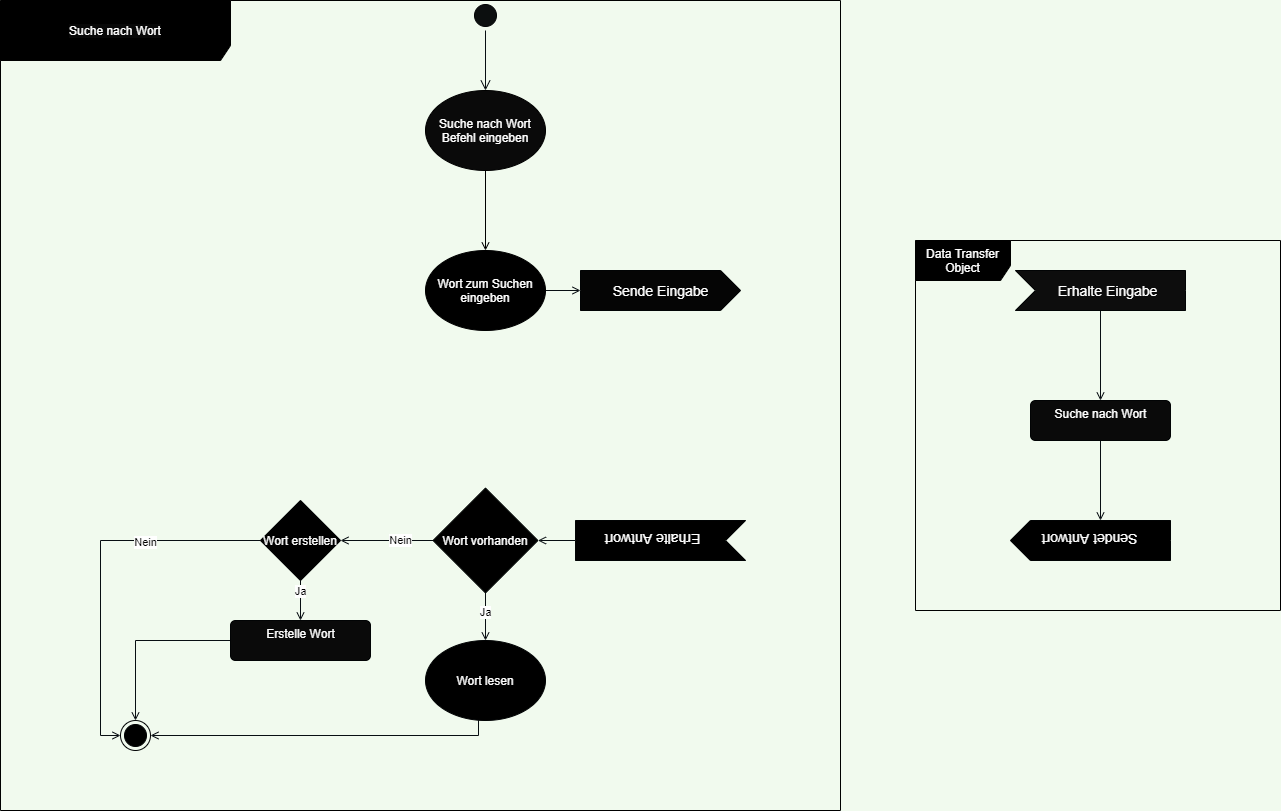

The diagram above was exported from draw.io. Its source (the exported page's mxGraphModel, read from the mxfile embedded in the PNG):
<mxGraphModel dx="1133" dy="695" grid="1" gridSize="10" guides="1" tooltips="1" connect="1" arrows="1" fold="1" page="1" pageScale="1" pageWidth="1169" pageHeight="827" background="#F1FAEE" math="0" shadow="0">
  <root>
    <mxCell id="0oyUR4dgS2eo9P9nxT2M-0" />
    <mxCell id="0oyUR4dgS2eo9P9nxT2M-1" parent="0oyUR4dgS2eo9P9nxT2M-0" />
    <mxCell id="XfUsRE-6fYatTmZuSXRA-2" value="&lt;font color=&quot;#ffffff&quot; style=&quot;background-color: rgb(8 , 8 , 8)&quot;&gt;Suche nach Wort&lt;/font&gt;" style="shape=umlFrame;whiteSpace=wrap;html=1;width=230;height=60;strokeWidth=1;fontColor=#1D3557;fillColor=#000000;strokeColor=#000000;" parent="0oyUR4dgS2eo9P9nxT2M-1" vertex="1">
      <mxGeometry x="150" y="150" width="840" height="810" as="geometry" />
    </mxCell>
    <mxCell id="XfUsRE-6fYatTmZuSXRA-3" value="" style="ellipse;html=1;shape=startState;fontColor=#1D3557;fillColor=#0C0F0F;strokeColor=#020405;" parent="0oyUR4dgS2eo9P9nxT2M-1" vertex="1">
      <mxGeometry x="620" y="150" width="30" height="30" as="geometry" />
    </mxCell>
    <mxCell id="XfUsRE-6fYatTmZuSXRA-4" value="" style="edgeStyle=orthogonalEdgeStyle;html=1;verticalAlign=bottom;endArrow=open;endSize=8;labelBackgroundColor=#F1FAEE;fontColor=#1D3557;strokeColor=#080E12;" parent="0oyUR4dgS2eo9P9nxT2M-1" source="XfUsRE-6fYatTmZuSXRA-3" edge="1">
      <mxGeometry relative="1" as="geometry">
        <mxPoint x="635" y="240" as="targetPoint" />
      </mxGeometry>
    </mxCell>
    <mxCell id="XfUsRE-6fYatTmZuSXRA-12" value="" style="ellipse;html=1;shape=endState;fontColor=#1D3557;strokeColor=#020405;fillColor=#000000;" parent="0oyUR4dgS2eo9P9nxT2M-1" vertex="1">
      <mxGeometry x="270" y="870" width="30" height="30" as="geometry" />
    </mxCell>
    <mxCell id="2zgg9KsPM5qScTZG1UVL-2" style="edgeStyle=orthogonalEdgeStyle;rounded=0;orthogonalLoop=1;jettySize=auto;html=1;endArrow=open;endFill=0;strokeColor=#000000;" parent="0oyUR4dgS2eo9P9nxT2M-1" source="2zgg9KsPM5qScTZG1UVL-0" target="2zgg9KsPM5qScTZG1UVL-1" edge="1">
      <mxGeometry relative="1" as="geometry" />
    </mxCell>
    <mxCell id="2zgg9KsPM5qScTZG1UVL-0" value="&lt;font color=&quot;#ffffff&quot;&gt;Suche nach Wort Befehl eingeben&lt;/font&gt;" style="ellipse;whiteSpace=wrap;html=1;fillColor=#0A0A0A;" parent="0oyUR4dgS2eo9P9nxT2M-1" vertex="1">
      <mxGeometry x="575" y="240" width="120" height="80" as="geometry" />
    </mxCell>
    <mxCell id="2zgg9KsPM5qScTZG1UVL-4" style="edgeStyle=orthogonalEdgeStyle;rounded=0;orthogonalLoop=1;jettySize=auto;html=1;entryX=0;entryY=0;entryDx=0;entryDy=20;entryPerimeter=0;endArrow=open;endFill=0;strokeColor=#080E12;" parent="0oyUR4dgS2eo9P9nxT2M-1" source="2zgg9KsPM5qScTZG1UVL-1" target="2zgg9KsPM5qScTZG1UVL-3" edge="1">
      <mxGeometry relative="1" as="geometry" />
    </mxCell>
    <mxCell id="2zgg9KsPM5qScTZG1UVL-1" value="&lt;font color=&quot;#ffffff&quot;&gt;Wort zum Suchen eingeben&lt;/font&gt;" style="ellipse;whiteSpace=wrap;html=1;fillColor=#000000;" parent="0oyUR4dgS2eo9P9nxT2M-1" vertex="1">
      <mxGeometry x="575" y="400" width="120" height="80" as="geometry" />
    </mxCell>
    <mxCell id="2zgg9KsPM5qScTZG1UVL-3" value="&lt;font color=&quot;#ffffff&quot;&gt;Sende Eingabe&lt;/font&gt;" style="html=1;shape=mxgraph.infographic.ribbonSimple;notch1=0;notch2=20;align=center;verticalAlign=middle;fontSize=14;fontStyle=0;strokeColor=#020405;fillColor=#050505;" parent="0oyUR4dgS2eo9P9nxT2M-1" vertex="1">
      <mxGeometry x="730" y="420" width="160" height="40" as="geometry" />
    </mxCell>
    <mxCell id="2zgg9KsPM5qScTZG1UVL-6" value="&lt;font color=&quot;#ffffff&quot; style=&quot;background-color: rgb(0 , 0 , 0)&quot;&gt;Data Transfer Object&lt;/font&gt;" style="shape=umlFrame;whiteSpace=wrap;html=1;width=95;height=40;strokeWidth=1;fontColor=#1D3557;fillColor=#000000;strokeColor=#000000;" parent="0oyUR4dgS2eo9P9nxT2M-1" vertex="1">
      <mxGeometry x="1065" y="390" width="365" height="370" as="geometry" />
    </mxCell>
    <mxCell id="2zgg9KsPM5qScTZG1UVL-10" style="edgeStyle=orthogonalEdgeStyle;rounded=0;orthogonalLoop=1;jettySize=auto;html=1;endArrow=open;endFill=0;strokeColor=#080E12;entryX=0.5;entryY=0;entryDx=0;entryDy=0;" parent="0oyUR4dgS2eo9P9nxT2M-1" source="2zgg9KsPM5qScTZG1UVL-8" target="2zgg9KsPM5qScTZG1UVL-33" edge="1">
      <mxGeometry relative="1" as="geometry">
        <mxPoint x="1220" y="540" as="targetPoint" />
      </mxGeometry>
    </mxCell>
    <mxCell id="2zgg9KsPM5qScTZG1UVL-8" value="&lt;font color=&quot;#ffffff&quot;&gt;Erhalte Eingabe&lt;/font&gt;" style="html=1;shape=mxgraph.infographic.ribbonSimple;notch1=20;notch2=0;align=center;verticalAlign=middle;fontSize=14;fontStyle=0;flipH=0;spacingRight=0;spacingLeft=14;strokeColor=#020405;fillColor=#0D0D0D;" parent="0oyUR4dgS2eo9P9nxT2M-1" vertex="1">
      <mxGeometry x="1165" y="420" width="170" height="40" as="geometry" />
    </mxCell>
    <mxCell id="2zgg9KsPM5qScTZG1UVL-12" style="edgeStyle=orthogonalEdgeStyle;rounded=0;orthogonalLoop=1;jettySize=auto;html=1;entryX=0;entryY=0;entryDx=70;entryDy=40;entryPerimeter=0;endArrow=open;endFill=0;strokeColor=#080E12;" parent="0oyUR4dgS2eo9P9nxT2M-1" source="2zgg9KsPM5qScTZG1UVL-33" target="2zgg9KsPM5qScTZG1UVL-11" edge="1">
      <mxGeometry relative="1" as="geometry">
        <mxPoint x="1220" y="620" as="sourcePoint" />
      </mxGeometry>
    </mxCell>
    <mxCell id="2zgg9KsPM5qScTZG1UVL-11" value="&lt;font color=&quot;#fcfcfc&quot;&gt;Sendet Antwort&lt;/font&gt;" style="html=1;shape=mxgraph.infographic.ribbonSimple;notch1=0;notch2=20;align=center;verticalAlign=middle;fontSize=14;fontStyle=0;strokeColor=#020405;rotation=-180;fillColor=#000000;" parent="0oyUR4dgS2eo9P9nxT2M-1" vertex="1">
      <mxGeometry x="1160" y="670" width="160" height="40" as="geometry" />
    </mxCell>
    <mxCell id="2zgg9KsPM5qScTZG1UVL-16" style="edgeStyle=orthogonalEdgeStyle;rounded=0;orthogonalLoop=1;jettySize=auto;html=1;endArrow=open;endFill=0;strokeColor=#080E12;exitX=1;exitY=0.5;exitDx=0;exitDy=0;exitPerimeter=0;" parent="0oyUR4dgS2eo9P9nxT2M-1" source="2zgg9KsPM5qScTZG1UVL-13" target="2zgg9KsPM5qScTZG1UVL-15" edge="1">
      <mxGeometry relative="1" as="geometry" />
    </mxCell>
    <mxCell id="2zgg9KsPM5qScTZG1UVL-13" value="&lt;font color=&quot;#ffffff&quot;&gt;Erhalte Antwort&lt;/font&gt;" style="html=1;shape=mxgraph.infographic.ribbonSimple;notch1=20;notch2=0;align=center;verticalAlign=middle;fontSize=14;fontStyle=0;flipH=0;spacingRight=0;spacingLeft=14;strokeColor=#020405;fillColor=#000000;rotation=-180;" parent="0oyUR4dgS2eo9P9nxT2M-1" vertex="1">
      <mxGeometry x="725" y="670" width="170" height="40" as="geometry" />
    </mxCell>
    <mxCell id="2zgg9KsPM5qScTZG1UVL-18" style="edgeStyle=orthogonalEdgeStyle;rounded=0;orthogonalLoop=1;jettySize=auto;html=1;endArrow=open;endFill=0;strokeColor=#080E12;" parent="0oyUR4dgS2eo9P9nxT2M-1" source="2zgg9KsPM5qScTZG1UVL-15" target="2zgg9KsPM5qScTZG1UVL-17" edge="1">
      <mxGeometry relative="1" as="geometry" />
    </mxCell>
    <mxCell id="2zgg9KsPM5qScTZG1UVL-20" value="Ja" style="edgeLabel;html=1;align=center;verticalAlign=middle;resizable=0;points=[];" parent="2zgg9KsPM5qScTZG1UVL-18" vertex="1" connectable="0">
      <mxGeometry x="-0.207" relative="1" as="geometry">
        <mxPoint as="offset" />
      </mxGeometry>
    </mxCell>
    <mxCell id="2zgg9KsPM5qScTZG1UVL-27" style="edgeStyle=orthogonalEdgeStyle;rounded=0;orthogonalLoop=1;jettySize=auto;html=1;entryX=1;entryY=0.5;entryDx=0;entryDy=0;endArrow=open;endFill=0;strokeColor=#080E12;" parent="0oyUR4dgS2eo9P9nxT2M-1" source="2zgg9KsPM5qScTZG1UVL-15" target="2zgg9KsPM5qScTZG1UVL-26" edge="1">
      <mxGeometry relative="1" as="geometry" />
    </mxCell>
    <mxCell id="2zgg9KsPM5qScTZG1UVL-28" value="Nein" style="edgeLabel;html=1;align=center;verticalAlign=middle;resizable=0;points=[];" parent="2zgg9KsPM5qScTZG1UVL-27" vertex="1" connectable="0">
      <mxGeometry x="-0.2902" relative="1" as="geometry">
        <mxPoint as="offset" />
      </mxGeometry>
    </mxCell>
    <mxCell id="2zgg9KsPM5qScTZG1UVL-15" value="Wort vorhanden" style="rhombus;strokeColor=#020405;fillColor=#000000;fontColor=#FFFFFF;" parent="0oyUR4dgS2eo9P9nxT2M-1" vertex="1">
      <mxGeometry x="582.5" y="637.5" width="105" height="105" as="geometry" />
    </mxCell>
    <mxCell id="2zgg9KsPM5qScTZG1UVL-19" style="edgeStyle=orthogonalEdgeStyle;rounded=0;orthogonalLoop=1;jettySize=auto;html=1;endArrow=open;endFill=0;strokeColor=#080E12;" parent="0oyUR4dgS2eo9P9nxT2M-1" source="2zgg9KsPM5qScTZG1UVL-17" target="XfUsRE-6fYatTmZuSXRA-12" edge="1">
      <mxGeometry relative="1" as="geometry">
        <Array as="points">
          <mxPoint x="628" y="885" />
        </Array>
      </mxGeometry>
    </mxCell>
    <mxCell id="2zgg9KsPM5qScTZG1UVL-17" value="&lt;font color=&quot;#fafafa&quot;&gt;Wort lesen&lt;/font&gt;" style="ellipse;whiteSpace=wrap;html=1;strokeColor=#020405;fillColor=#000000;" parent="0oyUR4dgS2eo9P9nxT2M-1" vertex="1">
      <mxGeometry x="575" y="790" width="120" height="80" as="geometry" />
    </mxCell>
    <mxCell id="2zgg9KsPM5qScTZG1UVL-36" style="edgeStyle=orthogonalEdgeStyle;rounded=0;orthogonalLoop=1;jettySize=auto;html=1;endArrow=open;endFill=0;strokeColor=#080E12;" parent="0oyUR4dgS2eo9P9nxT2M-1" source="2zgg9KsPM5qScTZG1UVL-26" target="2zgg9KsPM5qScTZG1UVL-35" edge="1">
      <mxGeometry relative="1" as="geometry" />
    </mxCell>
    <mxCell id="2zgg9KsPM5qScTZG1UVL-37" value="Ja" style="edgeLabel;html=1;align=center;verticalAlign=middle;resizable=0;points=[];" parent="2zgg9KsPM5qScTZG1UVL-36" vertex="1" connectable="0">
      <mxGeometry x="0.1589" relative="1" as="geometry">
        <mxPoint y="-13.2" as="offset" />
      </mxGeometry>
    </mxCell>
    <mxCell id="2zgg9KsPM5qScTZG1UVL-39" style="edgeStyle=orthogonalEdgeStyle;rounded=0;orthogonalLoop=1;jettySize=auto;html=1;entryX=0;entryY=0.5;entryDx=0;entryDy=0;endArrow=open;endFill=0;strokeColor=#080E12;" parent="0oyUR4dgS2eo9P9nxT2M-1" source="2zgg9KsPM5qScTZG1UVL-26" target="XfUsRE-6fYatTmZuSXRA-12" edge="1">
      <mxGeometry relative="1" as="geometry" />
    </mxCell>
    <mxCell id="2zgg9KsPM5qScTZG1UVL-40" value="Nein" style="edgeLabel;html=1;align=center;verticalAlign=middle;resizable=0;points=[];" parent="2zgg9KsPM5qScTZG1UVL-39" vertex="1" connectable="0">
      <mxGeometry x="-0.3858" y="2" relative="1" as="geometry">
        <mxPoint as="offset" />
      </mxGeometry>
    </mxCell>
    <mxCell id="2zgg9KsPM5qScTZG1UVL-26" value="&lt;font color=&quot;#fcfcfc&quot;&gt;Wort erstellen&lt;/font&gt;" style="rhombus;whiteSpace=wrap;html=1;strokeColor=#020405;fillColor=#000000;" parent="0oyUR4dgS2eo9P9nxT2M-1" vertex="1">
      <mxGeometry x="410" y="650" width="80" height="80" as="geometry" />
    </mxCell>
    <mxCell id="2zgg9KsPM5qScTZG1UVL-33" value="&lt;font color=&quot;#ffffff&quot;&gt;Suche nach Wort&lt;/font&gt;" style="html=1;align=center;verticalAlign=top;rounded=1;absoluteArcSize=1;arcSize=10;dashed=0;strokeColor=#020405;fillColor=#0A0A0A;" parent="0oyUR4dgS2eo9P9nxT2M-1" vertex="1">
      <mxGeometry x="1180" y="550" width="140" height="40" as="geometry" />
    </mxCell>
    <mxCell id="2zgg9KsPM5qScTZG1UVL-38" style="edgeStyle=orthogonalEdgeStyle;rounded=0;orthogonalLoop=1;jettySize=auto;html=1;endArrow=open;endFill=0;strokeColor=#080E12;" parent="0oyUR4dgS2eo9P9nxT2M-1" source="2zgg9KsPM5qScTZG1UVL-35" target="XfUsRE-6fYatTmZuSXRA-12" edge="1">
      <mxGeometry relative="1" as="geometry" />
    </mxCell>
    <mxCell id="2zgg9KsPM5qScTZG1UVL-35" value="&lt;font color=&quot;#fcfcfc&quot;&gt;Erstelle Wort&lt;/font&gt;" style="html=1;align=center;verticalAlign=top;rounded=1;absoluteArcSize=1;arcSize=10;dashed=0;strokeColor=#020405;fillColor=#0A0A0A;" parent="0oyUR4dgS2eo9P9nxT2M-1" vertex="1">
      <mxGeometry x="380" y="770" width="140" height="40" as="geometry" />
    </mxCell>
  </root>
</mxGraphModel>